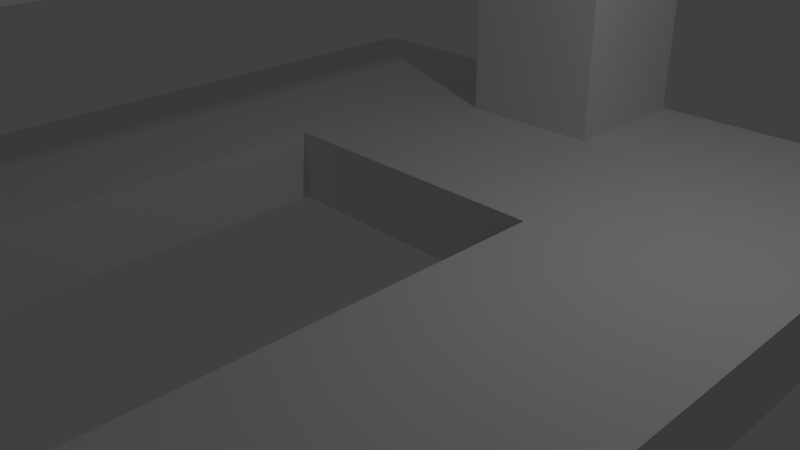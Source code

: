 # Source: hang4_hole.blend  (saved by Blender 2.76.0; exported with 4.5.12 LTS)
import bpy
from mathutils import Matrix  # noqa: F401  (used for matrix-valued properties, if any)

bpy.ops.wm.read_factory_settings(use_empty=True)
scene = bpy.context.scene
scene.name = 'Scene'

# ---- collections
col_collection_1 = bpy.data.collections.new('Collection 1'); scene.collection.children.link(col_collection_1)

# ---- materials (node trees are filled in below, after node groups)
mat_material = bpy.data.materials.new('Material')
mat_material.alpha_threshold = 0.0
mat_material.use_transparent_shadow = False
mat_material.roughness = 0.5
mat_material.line_color = (0.0, 0.0, 0.0, 1.0)

# ---- material node trees

# ---- world
world_world = bpy.data.worlds.new('World'); scene.world = world_world
world_world.color = (0.05088, 0.05088, 0.05088)
world_world.use_sun_shadow = False
world_world.sun_shadow_jitter_overblur = 0.0
world_world.cycles.sampling_method = 'MANUAL'
world_world.cycles.sample_map_resolution = 256

# ---- cameras
cam_camera = bpy.data.cameras.new('Camera')
cam_camera.clip_end = 100.0
cam_camera.lens = 35.0
cam_camera.sensor_width = 32.0
cam_camera.sensor_height = 18.0
cam_camera.ortho_scale = 7.314
cam_camera.dof.focus_distance = 0.0
cam_camera.dof.aperture_fstop = 128.0

# ---- lights
light_lamp = bpy.data.lights.new('Lamp', 'POINT')
light_lamp.transmission_factor = 0.0
light_lamp.cutoff_distance = 30.0
light_lamp.energy = 100.0
light_lamp.shadow_buffer_clip_start = 1.001
light_lamp.shadow_soft_size = 0.1
light_lamp.shadow_maximum_resolution = 0.006
light_lamp.use_absolute_resolution = True
light_lamp.cycles.use_multiple_importance_sampling = False

# ---- meshes
me_cube_004 = bpy.data.meshes.new('Cube.004')
me_cube_004.from_pydata([(-1.0, -1.0, -1.0), (-1.0, -1.0, 1.0), (-1.0, 1.0, -1.0), (-1.0, 1.0, 1.0), (1.0, -1.0, -1.0), (1.0, -1.0, 1.0), (1.0, 1.0, -1.0), (1.0, 1.0, 1.0)], [], [(1, 3, 2, 0), (3, 7, 6, 2), (7, 5, 4, 6), (5, 1, 0, 4), (0, 2, 6, 4), (5, 7, 3, 1)])
me_cube_004.use_remesh_preserve_volume = False
me_cube_004.use_remesh_preserve_attributes = False
me_cube_004.use_mirror_vertex_groups = False
me_cube_004.update()
me_cube_003 = bpy.data.meshes.new('Cube.003')
me_cube_003.from_pydata([(-1.0, -1.0, -1.0), (-1.0, -1.0, 1.0), (-1.0, 1.0, -1.0), (-1.0, 1.0, 1.0), (1.0, -1.0, -1.0), (1.0, -1.0, 1.0), (1.0, 1.0, -1.0), (1.0, 1.0, 1.0)], [], [(1, 3, 2, 0), (3, 7, 6, 2), (7, 5, 4, 6), (5, 1, 0, 4), (0, 2, 6, 4), (5, 7, 3, 1)])
me_cube_003.use_remesh_preserve_volume = False
me_cube_003.use_remesh_preserve_attributes = False
me_cube_003.use_mirror_vertex_groups = False
me_cube_003.update()
me_cube = bpy.data.meshes.new('Cube')
me_cube.from_pydata([(1.0, 1.0, -1.0), (1.0, -1.0, -1.0), (0.4, -1.0, -1.0), (0.4, 0.1, -1.0), (-0.4, 0.1, -1.0), (-0.4, -1.0, -1.0), (-1.0, -1.0, -1.0), (-1.0, 1.0, -1.0), (1.0, 1.0, 1.0), (-1.0, 1.0, 1.0), (1.0, -1.0, 1.0), (0.4, -1.0, 1.0), (-0.4, -1.0, 1.0), (-1.0, -1.0, 1.0), (-0.4, 0.1, 1.0), (0.4, 0.1, 1.0)], [], [(0, 1, 2, 3, 4, 5, 6, 7), (8, 0, 7, 9), (0, 8, 10, 1), (2, 1, 10, 11), (12, 13, 6, 5), (6, 13, 9, 7), (8, 9, 13, 12, 14, 15, 11, 10), (14, 12, 5, 4), (15, 14, 4, 3), (3, 2, 11, 15)])
me_cube.materials.append(mat_material)
me_cube.use_remesh_preserve_volume = False
me_cube.use_remesh_preserve_attributes = False
me_cube.use_mirror_vertex_groups = False
me_cube.update()

# ---- objects
ob_cube_001 = bpy.data.objects.new('Cube.001', me_cube_004)
ob_cube_003 = bpy.data.objects.new('Cube.003', me_cube_003)
ob_cube = bpy.data.objects.new('Cube', me_cube)
ob_lamp = bpy.data.objects.new('Lamp', light_lamp)
ob_camera = bpy.data.objects.new('Camera', cam_camera)

# ---- transforms, parenting, visibility, modifiers, constraints
ob_cube_001.location = (0.0, 0.0, 4.5)
ob_cube_001.scale = (1.0, 5.0, 0.5)
ob_cube_001.lineart.crease_threshold = 0.0
ob_cube_003.location = (0.0, 4.0, 2.5)
ob_cube_003.scale = (1.0, 1.0, 1.5)
ob_cube_003.lineart.crease_threshold = 0.0
ob_cube.location = (0.0, 0.0, 0.5)
ob_cube.scale = (5.0, 5.0, 0.5)
ob_cube.lock_rotations_4d = False
ob_cube.lock_scale = (True, True, True)
ob_cube.empty_display_type = 'ARROWS'
ob_cube.lineart.crease_threshold = 0.0
ob_lamp.location = (4.076, 1.005, 5.904)
ob_lamp.rotation_euler = (0.6503, 0.05522, 1.866)
ob_lamp.lock_rotations_4d = False
ob_lamp.empty_display_type = 'ARROWS'
ob_lamp.color = (0.0, 0.0, 0.0, 0.0)
ob_lamp.lineart.crease_threshold = 0.0
ob_camera.location = (7.481, -6.508, 5.344)
ob_camera.rotation_euler = (1.109, 0.01082, 0.8149)
ob_camera.lock_rotations_4d = False
ob_camera.empty_display_type = 'ARROWS'
ob_camera.color = (0.0, 0.0, 0.0, 0.0)
ob_camera.display_type = 'WIRE'
ob_camera.lineart.crease_threshold = 0.0

# ---- collection membership
col_collection_1.objects.link(ob_cube_001)
col_collection_1.objects.link(ob_cube_003)
col_collection_1.objects.link(ob_cube)
col_collection_1.objects.link(ob_lamp)
col_collection_1.objects.link(ob_camera)

# ---- scene / render settings (as saved in the file)
scene.camera = ob_camera
scene.frame_start = 1; scene.frame_end = 250; scene.frame_set(1)
scene.render.engine = 'BLENDER_EEVEE_NEXT'
scene.render.resolution_percentage = 50
scene.render.dither_intensity = 0.0
scene.cycles.use_denoising = False
scene.cycles.samples = 10
scene.cycles.sampling_pattern = 'TABULATED_SOBOL'
scene.cycles.light_sampling_threshold = 0.0
scene.cycles.use_adaptive_sampling = False
scene.cycles.use_light_tree = False
scene.cycles.blur_glossy = 0.0
scene.cycles.pixel_filter_type = 'GAUSSIAN'
scene.cycles.sample_clamp_indirect = 0.0
scene.view_settings.view_transform = 'Standard'
bpy.context.view_layer.update()
